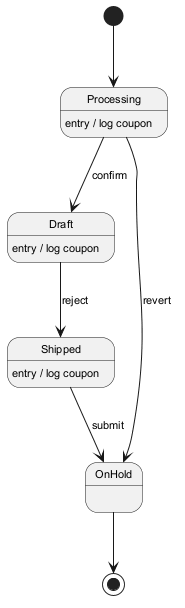

The diagram above was rendered by PlantUML. Its source (embedded in the PNG):
@startuml
skinparam backgroundColor #FFFFFF
skinparam classBackgroundColor #E8F4FA
skinparam classBorderColor #2C7DA0
skinparam defaultFontSize 11
[*] --> Processing
Processing --> Draft : confirm
Processing : entry / log coupon
Draft --> Shipped : reject
Draft : entry / log coupon
Shipped --> OnHold : submit
Shipped : entry / log coupon
Processing --> OnHold : revert
OnHold --> [*]
@enduml